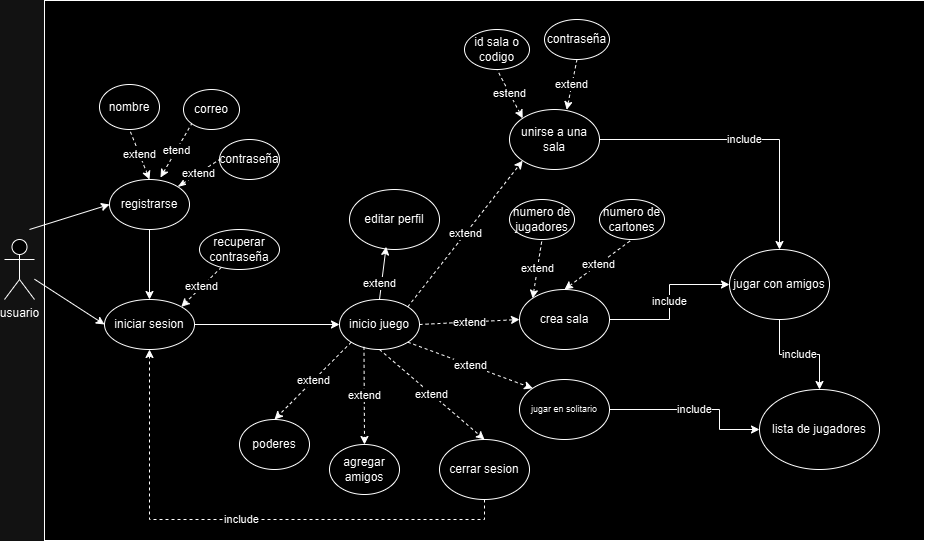

The diagram above was exported from draw.io. Its source (the exported page's mxGraphModel, read from the mxfile embedded in the PNG):
<mxGraphModel dx="978" dy="1680" grid="1" gridSize="10" guides="1" tooltips="1" connect="1" arrows="1" fold="1" page="1" pageScale="1" pageWidth="827" pageHeight="1169" math="0" shadow="0">
  <root>
    <mxCell id="0" />
    <mxCell id="1" parent="0" />
    <mxCell id="WdGh3zBqAGpn5NdBoN40-89" value="" style="rounded=0;whiteSpace=wrap;html=1;" vertex="1" parent="1">
      <mxGeometry x="225" y="-129" width="880" height="540" as="geometry" />
    </mxCell>
    <mxCell id="WdGh3zBqAGpn5NdBoN40-1" value="usuario" style="shape=umlActor;verticalLabelPosition=bottom;verticalAlign=top;html=1;outlineConnect=0;" vertex="1" parent="1">
      <mxGeometry x="185" y="110" width="30" height="60" as="geometry" />
    </mxCell>
    <mxCell id="WdGh3zBqAGpn5NdBoN40-53" style="edgeStyle=orthogonalEdgeStyle;rounded=0;orthogonalLoop=1;jettySize=auto;html=1;" edge="1" parent="1" source="WdGh3zBqAGpn5NdBoN40-4" target="WdGh3zBqAGpn5NdBoN40-7">
      <mxGeometry relative="1" as="geometry" />
    </mxCell>
    <mxCell id="WdGh3zBqAGpn5NdBoN40-4" value="registrarse" style="ellipse;whiteSpace=wrap;html=1;" vertex="1" parent="1">
      <mxGeometry x="290" y="50" width="80" height="50" as="geometry" />
    </mxCell>
    <mxCell id="WdGh3zBqAGpn5NdBoN40-55" style="edgeStyle=orthogonalEdgeStyle;rounded=0;orthogonalLoop=1;jettySize=auto;html=1;entryX=0;entryY=0.5;entryDx=0;entryDy=0;" edge="1" parent="1" source="WdGh3zBqAGpn5NdBoN40-7" target="WdGh3zBqAGpn5NdBoN40-54">
      <mxGeometry relative="1" as="geometry" />
    </mxCell>
    <mxCell id="WdGh3zBqAGpn5NdBoN40-7" value="iniciar sesion" style="ellipse;whiteSpace=wrap;html=1;" vertex="1" parent="1">
      <mxGeometry x="285" y="170" width="90" height="50" as="geometry" />
    </mxCell>
    <mxCell id="WdGh3zBqAGpn5NdBoN40-90" value="include" style="edgeStyle=orthogonalEdgeStyle;rounded=0;orthogonalLoop=1;jettySize=auto;html=1;dashed=1;" edge="1" parent="1" source="WdGh3zBqAGpn5NdBoN40-13" target="WdGh3zBqAGpn5NdBoN40-7">
      <mxGeometry relative="1" as="geometry">
        <Array as="points">
          <mxPoint x="665" y="390" />
          <mxPoint x="330" y="390" />
        </Array>
      </mxGeometry>
    </mxCell>
    <mxCell id="WdGh3zBqAGpn5NdBoN40-13" value="cerrar sesion" style="ellipse;whiteSpace=wrap;html=1;" vertex="1" parent="1">
      <mxGeometry x="620" y="310" width="90" height="60" as="geometry" />
    </mxCell>
    <mxCell id="WdGh3zBqAGpn5NdBoN40-15" value="editar perfil" style="ellipse;whiteSpace=wrap;html=1;" vertex="1" parent="1">
      <mxGeometry x="530" y="60" width="90" height="60" as="geometry" />
    </mxCell>
    <mxCell id="WdGh3zBqAGpn5NdBoN40-65" value="include" style="edgeStyle=orthogonalEdgeStyle;rounded=0;orthogonalLoop=1;jettySize=auto;html=1;entryX=0;entryY=0.5;entryDx=0;entryDy=0;" edge="1" parent="1" source="WdGh3zBqAGpn5NdBoN40-17" target="WdGh3zBqAGpn5NdBoN40-64">
      <mxGeometry relative="1" as="geometry" />
    </mxCell>
    <mxCell id="WdGh3zBqAGpn5NdBoN40-76" value="extend" style="rounded=0;orthogonalLoop=1;jettySize=auto;html=1;exitX=0;exitY=0;exitDx=0;exitDy=0;entryX=0.5;entryY=1;entryDx=0;entryDy=0;dashed=1;startArrow=classic;startFill=1;endArrow=none;endFill=0;" edge="1" parent="1" source="WdGh3zBqAGpn5NdBoN40-17" target="WdGh3zBqAGpn5NdBoN40-73">
      <mxGeometry relative="1" as="geometry" />
    </mxCell>
    <mxCell id="WdGh3zBqAGpn5NdBoN40-77" value="extend" style="rounded=0;orthogonalLoop=1;jettySize=auto;html=1;exitX=0.5;exitY=0;exitDx=0;exitDy=0;entryX=0.5;entryY=1;entryDx=0;entryDy=0;dashed=1;startArrow=classic;startFill=1;endArrow=none;endFill=0;" edge="1" parent="1" source="WdGh3zBqAGpn5NdBoN40-17" target="WdGh3zBqAGpn5NdBoN40-74">
      <mxGeometry relative="1" as="geometry" />
    </mxCell>
    <mxCell id="WdGh3zBqAGpn5NdBoN40-17" value="crea sala" style="ellipse;whiteSpace=wrap;html=1;" vertex="1" parent="1">
      <mxGeometry x="700" y="160" width="90" height="60" as="geometry" />
    </mxCell>
    <mxCell id="WdGh3zBqAGpn5NdBoN40-80" value="estend" style="rounded=0;orthogonalLoop=1;jettySize=auto;html=1;exitX=0;exitY=0;exitDx=0;exitDy=0;entryX=0.5;entryY=1;entryDx=0;entryDy=0;dashed=1;startArrow=classic;startFill=1;endArrow=none;endFill=0;" edge="1" parent="1" source="WdGh3zBqAGpn5NdBoN40-19" target="WdGh3zBqAGpn5NdBoN40-78">
      <mxGeometry relative="1" as="geometry" />
    </mxCell>
    <mxCell id="WdGh3zBqAGpn5NdBoN40-81" value="extend" style="rounded=0;orthogonalLoop=1;jettySize=auto;html=1;exitX=0.636;exitY=0.005;exitDx=0;exitDy=0;entryX=0.5;entryY=1;entryDx=0;entryDy=0;startArrow=classic;startFill=1;endArrow=none;endFill=0;dashed=1;exitPerimeter=0;" edge="1" parent="1" source="WdGh3zBqAGpn5NdBoN40-19" target="WdGh3zBqAGpn5NdBoN40-79">
      <mxGeometry relative="1" as="geometry" />
    </mxCell>
    <mxCell id="WdGh3zBqAGpn5NdBoN40-19" value="unirse a una sala" style="ellipse;whiteSpace=wrap;html=1;" vertex="1" parent="1">
      <mxGeometry x="690" y="-20" width="90" height="60" as="geometry" />
    </mxCell>
    <mxCell id="WdGh3zBqAGpn5NdBoN40-69" value="include" style="edgeStyle=orthogonalEdgeStyle;rounded=0;orthogonalLoop=1;jettySize=auto;html=1;entryX=0;entryY=0.5;entryDx=0;entryDy=0;" edge="1" parent="1" source="WdGh3zBqAGpn5NdBoN40-21" target="WdGh3zBqAGpn5NdBoN40-68">
      <mxGeometry relative="1" as="geometry">
        <Array as="points">
          <mxPoint x="900" y="280" />
          <mxPoint x="900" y="300" />
        </Array>
      </mxGeometry>
    </mxCell>
    <mxCell id="WdGh3zBqAGpn5NdBoN40-21" value="jugar en solitario" style="ellipse;whiteSpace=wrap;html=1;fontSize=9;" vertex="1" parent="1">
      <mxGeometry x="700" y="250" width="90" height="60" as="geometry" />
    </mxCell>
    <mxCell id="WdGh3zBqAGpn5NdBoN40-39" value="" style="endArrow=classic;html=1;rounded=0;entryX=0;entryY=0.5;entryDx=0;entryDy=0;" edge="1" parent="1" source="WdGh3zBqAGpn5NdBoN40-1" target="WdGh3zBqAGpn5NdBoN40-7">
      <mxGeometry width="50" height="50" relative="1" as="geometry">
        <mxPoint x="230" y="130" as="sourcePoint" />
        <mxPoint x="245" y="190" as="targetPoint" />
      </mxGeometry>
    </mxCell>
    <mxCell id="WdGh3zBqAGpn5NdBoN40-40" value="" style="endArrow=classic;html=1;rounded=0;entryX=0;entryY=0.5;entryDx=0;entryDy=0;" edge="1" parent="1" target="WdGh3zBqAGpn5NdBoN40-4">
      <mxGeometry width="50" height="50" relative="1" as="geometry">
        <mxPoint x="210" y="100" as="sourcePoint" />
        <mxPoint x="300" y="145" as="targetPoint" />
        <Array as="points" />
      </mxGeometry>
    </mxCell>
    <mxCell id="WdGh3zBqAGpn5NdBoN40-41" value="poderes" style="ellipse;whiteSpace=wrap;html=1;" vertex="1" parent="1">
      <mxGeometry x="420" y="290" width="70" height="50" as="geometry" />
    </mxCell>
    <mxCell id="WdGh3zBqAGpn5NdBoN40-45" value="nombre" style="ellipse;whiteSpace=wrap;html=1;" vertex="1" parent="1">
      <mxGeometry x="280" y="-45" width="60" height="45" as="geometry" />
    </mxCell>
    <mxCell id="WdGh3zBqAGpn5NdBoN40-46" value="correo&lt;span style=&quot;color: rgba(0, 0, 0, 0); font-family: monospace; font-size: 0px; text-align: start; text-wrap: nowrap;&quot;&gt;%3CmxGraphModel%3E%3Croot%3E%3CmxCell%20id%3D%220%22%2F%3E%3CmxCell%20id%3D%221%22%20parent%3D%220%22%2F%3E%3CmxCell%20id%3D%222%22%20value%3D%22nombre%22%20style%3D%22ellipse%3BwhiteSpace%3Dwrap%3Bhtml%3D1%3B%22%20vertex%3D%221%22%20parent%3D%221%22%3E%3CmxGeometry%20x%3D%22430%22%20y%3D%2230%22%20width%3D%2290%22%20height%3D%2260%22%20as%3D%22geometry%22%2F%3E%3C%2FmxCell%3E%3C%2Froot%3E%3C%2FmxGraphModel%3E&lt;/span&gt;&lt;span style=&quot;color: rgba(0, 0, 0, 0); font-family: monospace; font-size: 0px; text-align: start; text-wrap: nowrap;&quot;&gt;%3CmxGraphModel%3E%3Croot%3E%3CmxCell%20id%3D%220%22%2F%3E%3CmxCell%20id%3D%221%22%20parent%3D%220%22%2F%3E%3CmxCell%20id%3D%222%22%20value%3D%22nombre%22%20style%3D%22ellipse%3BwhiteSpace%3Dwrap%3Bhtml%3D1%3B%22%20vertex%3D%221%22%20parent%3D%221%22%3E%3CmxGeometry%20x%3D%22430%22%20y%3D%2230%22%20width%3D%2290%22%20height%3D%2260%22%20as%3D%22geometry%22%2F%3E%3C%2FmxCell%3E%3C%2Froot%3E%3C%2FmxGraphModel%3E&lt;/span&gt;" style="ellipse;whiteSpace=wrap;html=1;" vertex="1" parent="1">
      <mxGeometry x="364" y="-40" width="56" height="40" as="geometry" />
    </mxCell>
    <mxCell id="WdGh3zBqAGpn5NdBoN40-47" value="contraseña" style="ellipse;whiteSpace=wrap;html=1;" vertex="1" parent="1">
      <mxGeometry x="400" y="10" width="60" height="40" as="geometry" />
    </mxCell>
    <mxCell id="WdGh3zBqAGpn5NdBoN40-50" value="extend" style="endArrow=none;html=1;rounded=0;entryX=0.5;entryY=1;entryDx=0;entryDy=0;exitX=0.5;exitY=0;exitDx=0;exitDy=0;endFill=0;startArrow=classic;startFill=1;dashed=1;" edge="1" parent="1" source="WdGh3zBqAGpn5NdBoN40-4" target="WdGh3zBqAGpn5NdBoN40-45">
      <mxGeometry width="50" height="50" relative="1" as="geometry">
        <mxPoint x="320" y="200" as="sourcePoint" />
        <mxPoint x="370" y="150" as="targetPoint" />
      </mxGeometry>
    </mxCell>
    <mxCell id="WdGh3zBqAGpn5NdBoN40-51" value="etend" style="endArrow=none;html=1;rounded=0;entryX=0;entryY=1;entryDx=0;entryDy=0;endFill=0;startArrow=classic;startFill=1;dashed=1;" edge="1" parent="1" target="WdGh3zBqAGpn5NdBoN40-46">
      <mxGeometry width="50" height="50" relative="1" as="geometry">
        <mxPoint x="341" y="48" as="sourcePoint" />
        <mxPoint x="440" y="70" as="targetPoint" />
      </mxGeometry>
    </mxCell>
    <mxCell id="WdGh3zBqAGpn5NdBoN40-52" value="extend" style="endArrow=none;html=1;rounded=0;entryX=0;entryY=0.5;entryDx=0;entryDy=0;exitX=1;exitY=0;exitDx=0;exitDy=0;dashed=1;startArrow=classicThin;startFill=1;endFill=0;" edge="1" parent="1" source="WdGh3zBqAGpn5NdBoN40-4" target="WdGh3zBqAGpn5NdBoN40-47">
      <mxGeometry width="50" height="50" relative="1" as="geometry">
        <mxPoint x="380" y="85" as="sourcePoint" />
        <mxPoint x="450" y="105" as="targetPoint" />
      </mxGeometry>
    </mxCell>
    <mxCell id="WdGh3zBqAGpn5NdBoN40-54" value="inicio juego" style="ellipse;whiteSpace=wrap;html=1;" vertex="1" parent="1">
      <mxGeometry x="520" y="170" width="80" height="50" as="geometry" />
    </mxCell>
    <mxCell id="WdGh3zBqAGpn5NdBoN40-58" value="extend" style="endArrow=classic;html=1;rounded=0;entryX=0;entryY=1;entryDx=0;entryDy=0;exitX=1;exitY=0;exitDx=0;exitDy=0;dashed=1;" edge="1" parent="1" source="WdGh3zBqAGpn5NdBoN40-54" target="WdGh3zBqAGpn5NdBoN40-19">
      <mxGeometry width="50" height="50" relative="1" as="geometry">
        <mxPoint x="310" y="190" as="sourcePoint" />
        <mxPoint x="360" y="140" as="targetPoint" />
      </mxGeometry>
    </mxCell>
    <mxCell id="WdGh3zBqAGpn5NdBoN40-59" value="extend" style="endArrow=classic;html=1;rounded=0;entryX=0;entryY=0.5;entryDx=0;entryDy=0;exitX=1;exitY=0.5;exitDx=0;exitDy=0;dashed=1;" edge="1" parent="1" source="WdGh3zBqAGpn5NdBoN40-54" target="WdGh3zBqAGpn5NdBoN40-17">
      <mxGeometry width="50" height="50" relative="1" as="geometry">
        <mxPoint x="608" y="177" as="sourcePoint" />
        <mxPoint x="673" y="141" as="targetPoint" />
      </mxGeometry>
    </mxCell>
    <mxCell id="WdGh3zBqAGpn5NdBoN40-60" value="extend" style="endArrow=classic;html=1;rounded=0;entryX=0;entryY=0;entryDx=0;entryDy=0;exitX=1;exitY=1;exitDx=0;exitDy=0;dashed=1;" edge="1" parent="1" source="WdGh3zBqAGpn5NdBoN40-54" target="WdGh3zBqAGpn5NdBoN40-21">
      <mxGeometry width="50" height="50" relative="1" as="geometry">
        <mxPoint x="618" y="187" as="sourcePoint" />
        <mxPoint x="710" y="195" as="targetPoint" />
      </mxGeometry>
    </mxCell>
    <mxCell id="WdGh3zBqAGpn5NdBoN40-61" value="extend" style="endArrow=classic;html=1;rounded=0;entryX=0.5;entryY=0;entryDx=0;entryDy=0;exitX=0;exitY=1;exitDx=0;exitDy=0;dashed=1;" edge="1" parent="1" source="WdGh3zBqAGpn5NdBoN40-54" target="WdGh3zBqAGpn5NdBoN40-41">
      <mxGeometry width="50" height="50" relative="1" as="geometry">
        <mxPoint x="508" y="213" as="sourcePoint" />
        <mxPoint x="583" y="249" as="targetPoint" />
      </mxGeometry>
    </mxCell>
    <mxCell id="WdGh3zBqAGpn5NdBoN40-62" value="extend" style="endArrow=classic;html=1;rounded=0;entryX=0.5;entryY=0;entryDx=0;entryDy=0;exitX=0.5;exitY=1;exitDx=0;exitDy=0;dashed=1;" edge="1" parent="1" source="WdGh3zBqAGpn5NdBoN40-54" target="WdGh3zBqAGpn5NdBoN40-13">
      <mxGeometry width="50" height="50" relative="1" as="geometry">
        <mxPoint x="618" y="223" as="sourcePoint" />
        <mxPoint x="693" y="259" as="targetPoint" />
      </mxGeometry>
    </mxCell>
    <mxCell id="WdGh3zBqAGpn5NdBoN40-63" value="" style="endArrow=classic;html=1;rounded=0;entryX=0.407;entryY=0.955;entryDx=0;entryDy=0;exitX=0.5;exitY=0;exitDx=0;exitDy=0;entryPerimeter=0;" edge="1" parent="1" source="WdGh3zBqAGpn5NdBoN40-54" target="WdGh3zBqAGpn5NdBoN40-15">
      <mxGeometry width="50" height="50" relative="1" as="geometry">
        <mxPoint x="628" y="233" as="sourcePoint" />
        <mxPoint x="575" y="120" as="targetPoint" />
      </mxGeometry>
    </mxCell>
    <mxCell id="WdGh3zBqAGpn5NdBoN40-88" value="extend" style="edgeLabel;html=1;align=center;verticalAlign=middle;resizable=0;points=[];" vertex="1" connectable="0" parent="WdGh3zBqAGpn5NdBoN40-63">
      <mxGeometry x="-0.3839" y="3" relative="1" as="geometry">
        <mxPoint as="offset" />
      </mxGeometry>
    </mxCell>
    <mxCell id="WdGh3zBqAGpn5NdBoN40-70" value="include" style="edgeStyle=orthogonalEdgeStyle;rounded=0;orthogonalLoop=1;jettySize=auto;html=1;entryX=0.5;entryY=0;entryDx=0;entryDy=0;" edge="1" parent="1" source="WdGh3zBqAGpn5NdBoN40-64" target="WdGh3zBqAGpn5NdBoN40-68">
      <mxGeometry relative="1" as="geometry" />
    </mxCell>
    <mxCell id="WdGh3zBqAGpn5NdBoN40-64" value="jugar con amigos" style="ellipse;whiteSpace=wrap;html=1;" vertex="1" parent="1">
      <mxGeometry x="910" y="120" width="100" height="70" as="geometry" />
    </mxCell>
    <mxCell id="WdGh3zBqAGpn5NdBoN40-66" value="include" style="edgeStyle=orthogonalEdgeStyle;rounded=0;orthogonalLoop=1;jettySize=auto;html=1;entryX=0.5;entryY=0;entryDx=0;entryDy=0;" edge="1" parent="1" source="WdGh3zBqAGpn5NdBoN40-19" target="WdGh3zBqAGpn5NdBoN40-64">
      <mxGeometry relative="1" as="geometry" />
    </mxCell>
    <mxCell id="WdGh3zBqAGpn5NdBoN40-68" value="lista de jugadores" style="ellipse;whiteSpace=wrap;html=1;" vertex="1" parent="1">
      <mxGeometry x="940" y="260" width="120" height="80" as="geometry" />
    </mxCell>
    <mxCell id="WdGh3zBqAGpn5NdBoN40-71" value="agregar amigos" style="ellipse;whiteSpace=wrap;html=1;" vertex="1" parent="1">
      <mxGeometry x="510" y="315" width="70" height="50" as="geometry" />
    </mxCell>
    <mxCell id="WdGh3zBqAGpn5NdBoN40-72" value="extend" style="endArrow=classic;html=1;rounded=0;entryX=0.5;entryY=0;entryDx=0;entryDy=0;exitX=0.306;exitY=0.947;exitDx=0;exitDy=0;exitPerimeter=0;dashed=1;" edge="1" parent="1" source="WdGh3zBqAGpn5NdBoN40-54" target="WdGh3zBqAGpn5NdBoN40-71">
      <mxGeometry width="50" height="50" relative="1" as="geometry">
        <mxPoint x="542" y="223" as="sourcePoint" />
        <mxPoint x="440" y="310" as="targetPoint" />
      </mxGeometry>
    </mxCell>
    <mxCell id="WdGh3zBqAGpn5NdBoN40-73" value="numero de jugadores" style="ellipse;whiteSpace=wrap;html=1;" vertex="1" parent="1">
      <mxGeometry x="690" y="70" width="65" height="40" as="geometry" />
    </mxCell>
    <mxCell id="WdGh3zBqAGpn5NdBoN40-74" value="numero de cartones" style="ellipse;whiteSpace=wrap;html=1;" vertex="1" parent="1">
      <mxGeometry x="780" y="70" width="65" height="40" as="geometry" />
    </mxCell>
    <mxCell id="WdGh3zBqAGpn5NdBoN40-78" value="id sala o codigo" style="ellipse;whiteSpace=wrap;html=1;" vertex="1" parent="1">
      <mxGeometry x="645" y="-100" width="65" height="40" as="geometry" />
    </mxCell>
    <mxCell id="WdGh3zBqAGpn5NdBoN40-79" value="contraseña" style="ellipse;whiteSpace=wrap;html=1;" vertex="1" parent="1">
      <mxGeometry x="725" y="-110" width="65" height="40" as="geometry" />
    </mxCell>
    <mxCell id="WdGh3zBqAGpn5NdBoN40-85" value="extend" style="rounded=0;orthogonalLoop=1;jettySize=auto;html=1;entryX=1;entryY=0;entryDx=0;entryDy=0;startArrow=none;startFill=0;endArrow=classic;endFill=1;dashed=1;" edge="1" parent="1" source="WdGh3zBqAGpn5NdBoN40-83" target="WdGh3zBqAGpn5NdBoN40-7">
      <mxGeometry relative="1" as="geometry" />
    </mxCell>
    <mxCell id="WdGh3zBqAGpn5NdBoN40-83" value="recuperar contraseña" style="ellipse;whiteSpace=wrap;html=1;" vertex="1" parent="1">
      <mxGeometry x="380" y="100" width="80" height="40" as="geometry" />
    </mxCell>
  </root>
</mxGraphModel>